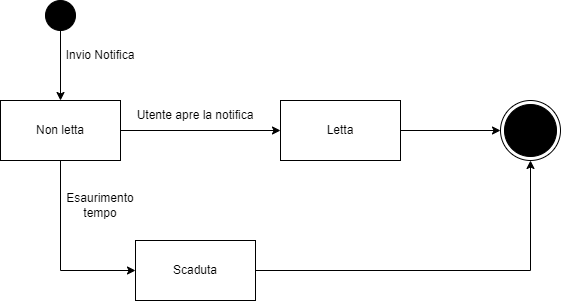

The diagram above was exported from draw.io. Its source (the exported page's mxGraphModel, read from the mxfile embedded in the PNG):
<mxGraphModel dx="677" dy="359" grid="1" gridSize="10" guides="1" tooltips="1" connect="1" arrows="1" fold="1" page="1" pageScale="1" pageWidth="1100" pageHeight="1700" math="0" shadow="0">
  <root>
    <mxCell id="0" />
    <mxCell id="1" parent="0" />
    <mxCell id="ygMrKPJZdWKm97V98CaF-1" value="" style="ellipse;html=1;shape=endState;fillColor=#000000;strokeColor=#000000;" vertex="1" parent="1">
      <mxGeometry x="870" y="420" width="60" height="60" as="geometry" />
    </mxCell>
    <mxCell id="ygMrKPJZdWKm97V98CaF-4" value="" style="ellipse;whiteSpace=wrap;html=1;strokeColor=#000000;fillColor=#000000;" vertex="1" parent="1">
      <mxGeometry x="415" y="320" width="30" height="30" as="geometry" />
    </mxCell>
    <mxCell id="ygMrKPJZdWKm97V98CaF-5" value="" style="endArrow=classic;html=1;rounded=0;exitX=0.5;exitY=1;exitDx=0;exitDy=0;entryX=0.5;entryY=0;entryDx=0;entryDy=0;" edge="1" parent="1" source="ygMrKPJZdWKm97V98CaF-4" target="ygMrKPJZdWKm97V98CaF-8">
      <mxGeometry width="50" height="50" relative="1" as="geometry">
        <mxPoint x="710" y="440" as="sourcePoint" />
        <mxPoint x="425" y="420" as="targetPoint" />
      </mxGeometry>
    </mxCell>
    <mxCell id="ygMrKPJZdWKm97V98CaF-6" value="Invio Notifica" style="text;html=1;strokeColor=none;fillColor=none;align=center;verticalAlign=middle;whiteSpace=wrap;rounded=0;" vertex="1" parent="1">
      <mxGeometry x="415" y="360" width="110" height="30" as="geometry" />
    </mxCell>
    <mxCell id="ygMrKPJZdWKm97V98CaF-8" value="" style="rounded=0;whiteSpace=wrap;html=1;strokeColor=#000000;fillColor=#FFFFFF;" vertex="1" parent="1">
      <mxGeometry x="370" y="420" width="120" height="60" as="geometry" />
    </mxCell>
    <mxCell id="ygMrKPJZdWKm97V98CaF-9" value="Non letta" style="text;html=1;strokeColor=none;fillColor=none;align=center;verticalAlign=middle;whiteSpace=wrap;rounded=0;" vertex="1" parent="1">
      <mxGeometry x="400" y="435" width="60" height="30" as="geometry" />
    </mxCell>
    <mxCell id="ygMrKPJZdWKm97V98CaF-10" value="" style="endArrow=classic;html=1;rounded=0;exitX=1;exitY=0.5;exitDx=0;exitDy=0;" edge="1" parent="1" source="ygMrKPJZdWKm97V98CaF-8" target="ygMrKPJZdWKm97V98CaF-11">
      <mxGeometry width="50" height="50" relative="1" as="geometry">
        <mxPoint x="520" y="470" as="sourcePoint" />
        <mxPoint x="580" y="450" as="targetPoint" />
      </mxGeometry>
    </mxCell>
    <mxCell id="ygMrKPJZdWKm97V98CaF-11" value="" style="rounded=0;whiteSpace=wrap;html=1;strokeColor=#000000;fillColor=#FFFFFF;" vertex="1" parent="1">
      <mxGeometry x="650" y="420" width="120" height="60" as="geometry" />
    </mxCell>
    <mxCell id="ygMrKPJZdWKm97V98CaF-12" value="Letta" style="text;html=1;strokeColor=none;fillColor=none;align=center;verticalAlign=middle;whiteSpace=wrap;rounded=0;" vertex="1" parent="1">
      <mxGeometry x="680" y="435" width="60" height="30" as="geometry" />
    </mxCell>
    <mxCell id="ygMrKPJZdWKm97V98CaF-14" value="Utente apre la notifica" style="text;html=1;strokeColor=none;fillColor=none;align=center;verticalAlign=middle;whiteSpace=wrap;rounded=0;" vertex="1" parent="1">
      <mxGeometry x="500" y="420" width="130" height="30" as="geometry" />
    </mxCell>
    <mxCell id="ygMrKPJZdWKm97V98CaF-15" value="" style="endArrow=classic;html=1;rounded=0;exitX=1;exitY=0.5;exitDx=0;exitDy=0;entryX=0;entryY=0.5;entryDx=0;entryDy=0;endFill=1;" edge="1" parent="1" source="ygMrKPJZdWKm97V98CaF-11" target="ygMrKPJZdWKm97V98CaF-1">
      <mxGeometry width="50" height="50" relative="1" as="geometry">
        <mxPoint x="790" y="470" as="sourcePoint" />
        <mxPoint x="840" y="420" as="targetPoint" />
      </mxGeometry>
    </mxCell>
    <mxCell id="ygMrKPJZdWKm97V98CaF-19" style="edgeStyle=orthogonalEdgeStyle;rounded=0;orthogonalLoop=1;jettySize=auto;html=1;exitX=1;exitY=0.5;exitDx=0;exitDy=0;entryX=0.5;entryY=1;entryDx=0;entryDy=0;endArrow=classic;endFill=1;" edge="1" parent="1" source="ygMrKPJZdWKm97V98CaF-18" target="ygMrKPJZdWKm97V98CaF-1">
      <mxGeometry relative="1" as="geometry" />
    </mxCell>
    <mxCell id="ygMrKPJZdWKm97V98CaF-18" value="" style="rounded=0;whiteSpace=wrap;html=1;strokeColor=#000000;fillColor=#FFFFFF;" vertex="1" parent="1">
      <mxGeometry x="505" y="560" width="120" height="60" as="geometry" />
    </mxCell>
    <mxCell id="ygMrKPJZdWKm97V98CaF-24" value="" style="endArrow=classic;html=1;rounded=0;entryX=0;entryY=0.5;entryDx=0;entryDy=0;exitX=0.5;exitY=1;exitDx=0;exitDy=0;" edge="1" parent="1" source="ygMrKPJZdWKm97V98CaF-8" target="ygMrKPJZdWKm97V98CaF-18">
      <mxGeometry width="50" height="50" relative="1" as="geometry">
        <mxPoint x="430" y="610" as="sourcePoint" />
        <mxPoint x="480" y="560" as="targetPoint" />
        <Array as="points">
          <mxPoint x="430" y="590" />
        </Array>
      </mxGeometry>
    </mxCell>
    <mxCell id="ygMrKPJZdWKm97V98CaF-25" value="Esaurimento tempo" style="text;html=1;strokeColor=none;fillColor=none;align=center;verticalAlign=middle;whiteSpace=wrap;rounded=0;" vertex="1" parent="1">
      <mxGeometry x="440" y="510" width="60" height="30" as="geometry" />
    </mxCell>
    <mxCell id="ygMrKPJZdWKm97V98CaF-26" value="Scaduta" style="text;html=1;strokeColor=none;fillColor=none;align=center;verticalAlign=middle;whiteSpace=wrap;rounded=0;" vertex="1" parent="1">
      <mxGeometry x="535" y="575" width="60" height="30" as="geometry" />
    </mxCell>
  </root>
</mxGraphModel>